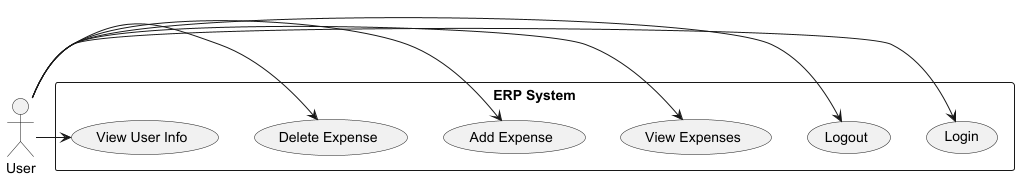

The diagram above was rendered by PlantUML. Its source (embedded in the PNG):
@startuml

actor User

rectangle "ERP System" {
    usecase "Login" as UC1
    usecase "Logout" as UC2
    usecase "View Expenses" as UC3
    usecase "Add Expense" as UC4
    usecase "Delete Expense" as UC5
    usecase "View User Info" as UC6
}

User -> UC1
User -> UC2
User -> UC3
User -> UC4
User -> UC5
User -> UC6

@enduml